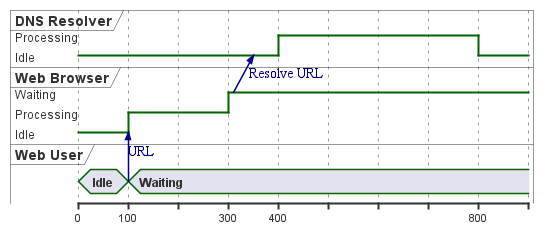

The diagram above was rendered by PlantUML. Its source (embedded in the PNG):
@startuml

robust "DNS Resolver" as DNS
robust "Web Browser" as WB
concise "Web User" as WU

@0
WU is Idle
WB is Idle
DNS is Idle

@+100
WU is Waiting
WU -> WB : URL
WB is Processing

@+200
WB is Waiting
WB@+10 -> DNS@+50 : Resolve URL

@+100
DNS is Processing

@800
DNS is Idle

@enduml